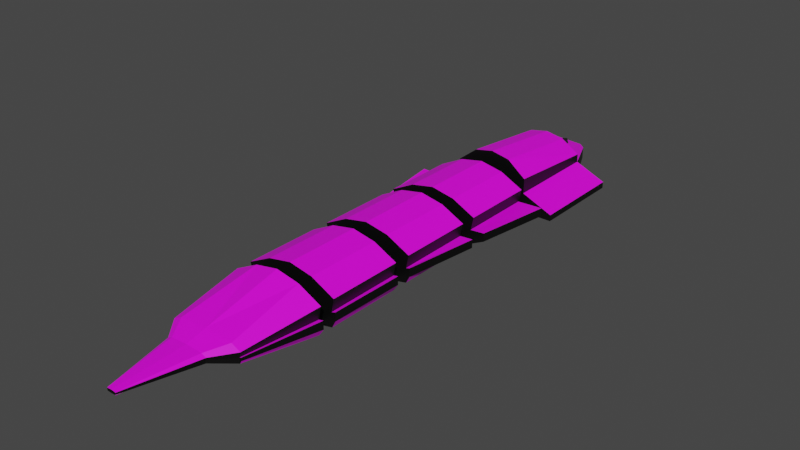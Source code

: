 # Source: Snake.blend  (saved by Blender 2.91.10; exported with 4.5.12 LTS)
import bpy
from mathutils import Matrix  # noqa: F401  (used for matrix-valued properties, if any)

bpy.ops.wm.read_factory_settings(use_empty=True)
scene = bpy.context.scene
scene.name = 'Scene'

# ---- collections
col_collection = bpy.data.collections.new('Collection'); scene.collection.children.link(col_collection)

# ---- images (referenced by path relative to the original .blend; pixels are not part of the script)
import os
ASSET_DIR = os.environ.get("B2B_ASSET_DIR", "")  # directory of the original .blend (textures are referenced by path, not embedded)
HERE = os.path.dirname(os.path.abspath(__file__))  # packed textures are extracted next to this script under _unpacked/

def load_image(name, relpath, width, height, colorspace="sRGB"):
    """Load a texture the original file referenced (path relative to the .blend, or extracted next to this script)."""
    p = next((c for c in (os.path.join(HERE, relpath), os.path.join(ASSET_DIR, relpath)) if relpath and os.path.exists(c)), "")
    if p:
        img = bpy.data.images.load(p, check_existing=True)
        img.name = name
    else:  # same state as the original file: an image datablock whose file is absent (Cycles renders it pink)
        img = bpy.data.images.new(name, width, height)
        img.source = "FILE"
        img.filepath = "//" + (relpath or name)
    img.colorspace_settings.name = colorspace
    return img
img_moss_wood_diff_1k_jpg = load_image('moss_wood_diff_1k.jpg', 'moss_wood_diff_1k.jpg', 1024, 1024, 'sRGB')

# ---- materials (node trees are filled in below, after node groups)
mat_body = bpy.data.materials.new('Body')
mat_body.use_transparent_shadow = False
mat_sides = bpy.data.materials.new('Sides')
mat_sides.use_transparent_shadow = False

# ---- material node trees
mat_body.use_nodes = True; mat_body.node_tree.nodes.clear()
_N = mat_body.node_tree.nodes; _L = mat_body.node_tree.links
n0 = _N.new('ShaderNodeBsdfPrincipled'); n0.name = 'Principled BSDF'; n0.location = (10, 300)
n0.distribution = 'GGX'
n0.subsurface_method = 'BURLEY'
n0.inputs[3].default_value = 1.45
n0.inputs[27].default_value = (0.0, 0.0, 0.0, 1.0)
n0.inputs[28].default_value = 1.0
n1 = _N.new('ShaderNodeOutputMaterial'); n1.name = 'Material Output'; n1.location = (300, 300)
n2 = _N.new('ShaderNodeTexImage'); n2.name = 'Image Texture'; n2.location = (-280, 280)
n2.image = img_moss_wood_diff_1k_jpg
_L.new(n0.outputs[0], n1.inputs[0])
_L.new(n2.outputs[0], n0.inputs[0])
n1.is_active_output = True
mat_sides.use_nodes = True; mat_sides.node_tree.nodes.clear()
_N = mat_sides.node_tree.nodes; _L = mat_sides.node_tree.links
n0 = _N.new('ShaderNodeBsdfPrincipled'); n0.name = 'Principled BSDF'; n0.location = (10, 300)
n0.distribution = 'GGX'
n0.subsurface_method = 'BURLEY'
n0.inputs[3].default_value = 1.45
n0.inputs[27].default_value = (0.0, 0.0, 0.0, 1.0)
n0.inputs[28].default_value = 1.0
n1 = _N.new('ShaderNodeOutputMaterial'); n1.name = 'Material Output'; n1.location = (300, 300)
n2 = _N.new('ShaderNodeRGB'); n2.name = 'RGB'; n2.location = (-280, 280)
n2.outputs[0].default_value = (0.0, 0.0, 0.0, 1.0)
_L.new(n0.outputs[0], n1.inputs[0])
_L.new(n2.outputs[0], n0.inputs[0])
n1.is_active_output = True

# ---- world
world_world = bpy.data.worlds.new('World'); scene.world = world_world
world_world.use_nodes = True; world_world.node_tree.nodes.clear()
_N = world_world.node_tree.nodes; _L = world_world.node_tree.links
n0 = _N.new('ShaderNodeOutputWorld'); n0.name = 'World Output'; n0.location = (300, 300)
n1 = _N.new('ShaderNodeBackground'); n1.name = 'Background'; n1.location = (10, 300)
n1.inputs[0].default_value = (0.05088, 0.05088, 0.05088, 1.0)
_L.new(n1.outputs[0], n0.inputs[0])
n0.is_active_output = True
world_world.color = (0.05088, 0.05088, 0.05088)
world_world.use_sun_shadow = False
world_world.sun_shadow_jitter_overblur = 0.0

# ---- meshes
me_cube_003 = bpy.data.meshes.new('Cube.003')
me_cube_003.from_pydata([(0.0, -0.694, -0.1479), (0.0, -0.694, 0.1479), (0.0, 0.3728, -0.1479), (0.0, 0.6299, 0.1804), (0.7644, -0.694, -0.1479), (0.7644, -0.694, -0.07739), (0.7644, 0.3728, -0.1479), (0.7644, 0.3728, -0.07739), (0.4194, 0.3728, -0.1479), (0.4194, 0.3728, 0.06857), (0.4194, -0.694, -0.1479), (0.4194, -0.694, 0.06857), (0.0, -0.694, 0.4405), (0.0, 0.3728, 0.3295), (0.4194, -0.694, 0.2351), (0.4194, 0.3728, 0.1621), (0.0, 0.9636, 0.005389), (0.0, 0.9636, -0.1588), (0.1439, 0.9636, -0.1588), (0.1439, 0.9636, -0.02704), (0.2097, 0.3728, -0.2041), (0.2097, -0.694, 0.1633), (0.2972, 0.3728, 0.1565), (0.2097, -0.694, -0.2041), (0.2097, -0.694, 0.399), (0.2097, 0.3728, 0.2895), (0.07196, 0.9636, -0.1588), (0.102, 0.9636, 0.005723), (0.0, 0.6766, 0.1128), (0.0, 0.7268, 0.1104), (0.0, 0.6855, 0.06472), (0.0, 0.7357, 0.06227), (0.1107, 0.5434, 0.2206), (0.1416, 0.5859, 0.2139), (0.1315, 0.5464, 0.1628), (0.1624, 0.5889, 0.156), (0.0, -1.713, -0.1934), (0.0, -1.713, 0.1625), (0.0, -0.8832, -0.1934), (0.0, -0.8832, 0.1625), (0.6434, -1.713, -0.0169), (0.6434, -1.713, 0.07525), (0.7674, -0.8832, -0.0169), (0.7674, -0.8832, 0.07525), (0.4853, -0.8832, -0.09365), (0.4853, -0.8832, 0.06275), (0.4853, -1.713, -0.09365), (0.4853, -1.713, 0.06275), (0.0, -1.713, 0.3855), (0.0, -0.8832, 0.3855), (0.5149, -1.713, 0.2067), (0.5149, -0.8832, 0.2067), (0.2427, -0.8832, -0.1435), (0.2427, -1.713, 0.1126), (0.2427, -0.8832, 0.1126), (0.2427, -1.713, -0.1435), (0.2574, -1.713, 0.3356), (0.2574, -0.8832, 0.3356), (0.0, -0.9696, -0.06933), (0.0, -0.9696, 0.06933), (0.0, -0.61, -0.06933), (0.0, -0.61, 0.06933), (0.3798, -0.9696, -0.06933), (0.3798, -0.9696, 0.06933), (0.3798, -0.61, -0.06933), (0.3798, -0.61, 0.06933), (0.0, -2.717, -0.1934), (0.0, -2.717, 0.1625), (0.0, -1.887, -0.1934), (0.0, -1.887, 0.1625), (0.5267, -2.717, -0.0169), (0.5267, -2.717, 0.07525), (0.6331, -1.887, -0.0169), (0.6331, -1.887, 0.07525), (0.4853, -1.887, -0.09365), (0.4853, -1.887, 0.06275), (0.4853, -2.717, -0.09365), (0.4853, -2.717, 0.06275), (0.0, -2.717, 0.3855), (0.0, -1.887, 0.3855), (0.5149, -2.717, 0.2067), (0.5149, -1.887, 0.2067), (0.2427, -1.887, -0.1435), (0.2427, -2.717, 0.1126), (0.2427, -1.887, 0.1126), (0.2427, -2.717, -0.1435), (0.2574, -2.717, 0.3356), (0.2574, -1.887, 0.3356), (0.0, -2.058, -0.06933), (0.0, -2.058, 0.06933), (0.0, -1.698, -0.06933), (0.0, -1.698, 0.06933), (0.3798, -2.058, -0.06933), (0.3798, -2.058, 0.06933), (0.3798, -1.698, -0.06933), (0.3798, -1.698, 0.06933), (0.0, -3.727, -0.1934), (0.0, -3.727, 0.1625), (0.0, -2.897, -0.1934), (0.0, -2.897, 0.1625), (0.5267, -3.727, -0.0169), (0.5267, -3.727, 0.07525), (0.5386, -2.897, -0.0169), (0.5386, -2.897, 0.07525), (0.4853, -2.897, -0.09365), (0.4853, -2.897, 0.06275), (0.4853, -3.727, -0.09365), (0.4853, -3.727, 0.06275), (0.0, -3.727, 0.3855), (0.0, -2.897, 0.3855), (0.5149, -3.727, 0.2067), (0.5149, -2.897, 0.2067), (0.2427, -2.897, -0.1435), (0.2427, -3.727, 0.1126), (0.2427, -2.897, 0.1126), (0.2427, -3.727, -0.1435), (0.2574, -3.727, 0.3356), (0.2574, -2.897, 0.3356), (0.0, -2.981, -0.06933), (0.0, -2.981, 0.06933), (0.0, -2.621, -0.06933), (0.0, -2.621, 0.06933), (0.3798, -2.981, -0.06933), (0.3798, -2.981, 0.06933), (0.3798, -2.621, -0.06933), (0.3798, -2.621, 0.06933), (0.0, -4.717, -0.0316), (0.0, -4.717, 0.1625), (0.0, -3.887, -0.1934), (0.0, -3.887, 0.1625), (0.41, -4.717, 0.03595), (0.41, -4.717, 0.07121), (0.5386, -3.887, -0.0169), (0.5386, -3.887, 0.07525), (0.4853, -3.887, -0.09365), (0.4853, -3.887, 0.06275), (0.3942, -4.717, 0.006579), (0.3942, -4.717, 0.06643), (0.0, -4.717, 0.1899), (0.0, -3.887, 0.3855), (0.4055, -4.717, 0.1215), (0.5149, -3.887, 0.2067), (0.2427, -3.887, -0.1435), (0.2427, -3.887, 0.1126), (0.3013, -4.717, -0.01251), (0.307, -4.717, 0.1709), (0.2574, -3.887, 0.3356), (0.0, -3.962, -0.06933), (0.0, -3.962, 0.06933), (0.0, -3.602, -0.06933), (0.0, -3.602, 0.06933), (0.3798, -3.962, -0.06933), (0.3798, -3.962, 0.06933), (0.3798, -3.602, -0.06933), (0.3798, -3.602, 0.06933), (0.0, -5.684, 0.06873), (0.0, -5.684, 0.09915), (0.04839, -5.684, 0.09133), (0.04841, -5.684, 0.07172), (0.04845, -5.684, 0.07471), (0.04845, -5.684, 0.08409), (0.04842, -5.684, 0.1005), (0.0, -5.684, 0.1034), (0.04846, -5.684, 0.09272), (0.1807, -4.931, 0.03762), (0.2321, -4.931, 0.1038), (0.2265, -4.931, 0.04704), (0.2265, -4.931, 0.07661), (0.0, -4.931, 0.02819), (0.0, -4.931, 0.1241), (0.1835, -4.931, 0.1282), (0.0, -4.931, 0.1376)], [], [(0, 1, 3, 2), (8, 9, 7, 6), (6, 7, 5, 4), (23, 21, 1, 0), (8, 6, 4, 10), (21, 11, 14, 24), (7, 9, 11, 5), (20, 8, 10, 23), (4, 5, 11, 10), (2, 3, 16, 17), (25, 13, 12, 24), (11, 9, 15, 14), (3, 1, 12, 13), (22, 3, 13, 25), (26, 27, 19, 18), (9, 8, 18, 19), (20, 2, 17, 26), (22, 9, 19, 27), (3, 22, 27, 16), (8, 20, 26, 18), (17, 16, 27, 26), (9, 22, 25, 15), (15, 25, 24, 14), (2, 20, 23, 0), (1, 21, 24, 12), (10, 11, 21, 23), (28, 29, 31, 30), (30, 31, 35, 34), (34, 35, 33, 32), (32, 33, 29, 28), (30, 34, 32, 28), (35, 31, 29, 33), (36, 37, 39, 38), (44, 45, 43, 42), (42, 43, 41, 40), (55, 53, 37, 36), (44, 42, 40, 46), (39, 37, 48, 49), (43, 45, 47, 41), (52, 44, 46, 55), (40, 41, 47, 46), (52, 54, 45, 44), (57, 49, 48, 56), (54, 39, 49, 57), (53, 47, 50, 56), (47, 45, 51, 50), (37, 53, 56, 48), (45, 54, 57, 51), (51, 57, 56, 50), (38, 39, 54, 52), (38, 52, 55, 36), (46, 47, 53, 55), (58, 59, 61, 60), (60, 61, 65, 64), (64, 65, 63, 62), (62, 63, 59, 58), (60, 64, 62, 58), (65, 61, 59, 63), (66, 67, 69, 68), (74, 75, 73, 72), (72, 73, 71, 70), (85, 83, 67, 66), (74, 72, 70, 76), (69, 67, 78, 79), (73, 75, 77, 71), (82, 74, 76, 85), (70, 71, 77, 76), (82, 84, 75, 74), (87, 79, 78, 86), (84, 69, 79, 87), (83, 77, 80, 86), (77, 75, 81, 80), (67, 83, 86, 78), (75, 84, 87, 81), (81, 87, 86, 80), (68, 69, 84, 82), (68, 82, 85, 66), (76, 77, 83, 85), (88, 89, 91, 90), (90, 91, 95, 94), (94, 95, 93, 92), (92, 93, 89, 88), (90, 94, 92, 88), (95, 91, 89, 93), (96, 97, 99, 98), (104, 105, 103, 102), (102, 103, 101, 100), (115, 113, 97, 96), (104, 102, 100, 106), (99, 97, 108, 109), (103, 105, 107, 101), (112, 104, 106, 115), (100, 101, 107, 106), (112, 114, 105, 104), (117, 109, 108, 116), (114, 99, 109, 117), (113, 107, 110, 116), (107, 105, 111, 110), (97, 113, 116, 108), (105, 114, 117, 111), (111, 117, 116, 110), (98, 99, 114, 112), (98, 112, 115, 96), (106, 107, 113, 115), (118, 119, 121, 120), (120, 121, 125, 124), (124, 125, 123, 122), (122, 123, 119, 118), (120, 124, 122, 118), (125, 121, 119, 123), (126, 127, 129, 128), (134, 135, 133, 132), (132, 133, 131, 130), (169, 168, 155, 156), (134, 132, 130, 136), (129, 127, 138, 139), (133, 135, 137, 131), (142, 134, 136, 144), (130, 131, 137, 136), (142, 143, 135, 134), (146, 139, 138, 145), (143, 129, 139, 146), (164, 166, 159, 158), (137, 135, 141, 140), (167, 165, 163, 160), (135, 143, 146, 141), (141, 146, 145, 140), (128, 129, 143, 142), (128, 142, 144, 126), (166, 167, 160, 159), (147, 148, 150, 149), (149, 150, 154, 153), (153, 154, 152, 151), (151, 152, 148, 147), (149, 153, 151, 147), (154, 150, 148, 152), (158, 157, 156, 155), (157, 160, 163, 161), (156, 157, 161, 162), (159, 160, 157, 158), (165, 170, 161, 163), (170, 171, 162, 161), (171, 169, 156, 162), (168, 164, 158, 155), (126, 144, 164, 168), (138, 127, 169, 171), (145, 138, 171, 170), (140, 145, 170, 165), (136, 137, 167, 166), (137, 140, 165, 167), (144, 136, 166, 164), (127, 126, 168, 169)])
me_cube_003.polygons.foreach_set('material_index', [0, 1, 1, 1, 0, 1, 0, 0, 1, 0, 0, 1, 0, 0, 1, 1, 0, 0, 0, 0, 1, 1, 0, 0, 1, 1, 1, 1, 1, 1, 1, 1, 0, 1, 1, 1, 0, 0, 0, 0, 1, 1, 0, 1, 1, 1, 1, 1, 0, 1, 0, 1, 1, 1, 1, 1, 1, 1, 0, 1, 1, 1, 0, 0, 0, 0, 1, 1, 0, 1, 1, 1, 1, 1, 0, 1, 0, 1, 1, 1, 1, 1, 1, 1, 0, 1, 1, 1, 0, 0, 0, 0, 1, 1, 0, 1, 1, 1, 1, 1, 0, 1, 0, 1, 1, 1, 1, 1, 1, 1, 0, 1, 1, 0, 0, 0, 0, 0, 1, 1, 0, 1, 0, 1, 1, 1, 0, 1, 0, 1, 1, 1, 1, 1, 1, 1, 1, 1, 1, 1, 0, 0, 0, 0, 0, 0, 0, 0, 1, 1, 0, 0])
_uv = me_cube_003.uv_layers.new(name='UVMap')
_uv.uv.foreach_set('vector', [0.4863, 0.2252, 0.4863, 0.2252, 0.4863, 0.5672, 0.4863, 0.5008, 0.4702, 0.1193, 0.4702, 0.4732, 1.034, 0.2346, 1.034, 0.1193, 0.993, 0.1193, 0.993, 0.2346, -0.7509, 0.2346, -0.7509, 0.1193, 0.1274, 0.02751, 0.1274, 0.628, -0.2153, 0.6029, -0.2153, 0.1193, 0.5947, 0.5008, 0.6838, 0.5008, 0.6838, 0.2252, 0.5947, 0.2252, 0.1274, 0.628, 0.4702, 0.4732, 0.4702, 0.7453, 0.1274, 1.013, 0.6838, 0.5008, 0.5947, 0.5008, 0.5947, 0.2252, 0.6838, 0.2252, 0.5405, 0.5008, 0.5947, 0.5008, 0.5947, 0.2252, 0.5405, 0.2252, 1.034, 0.1193, 1.034, 0.2346, 0.4702, 0.4732, 0.4702, 0.1193, 0.4863, 0.5008, 0.4863, 0.5672, 0.4863, 0.6534, 0.4863, 0.6534, 0.5405, 0.5008, 0.4863, 0.5008, 0.4863, 0.2252, 0.5405, 0.2252, -0.7509, 0.4732, 0.993, 0.4732, 0.993, 0.7453, -0.7509, 0.7453, 0.4863, 0.5672, 0.4863, 0.2252, 0.4863, 0.2252, 0.4863, 0.5008, 0.5631, 0.5008, 0.4863, 0.5672, 0.4863, 0.5008, 0.5405, 0.5008, -0.0977, 0.1015, -0.04863, 0.3705, 0.01993, 0.3169, 0.01993, 0.1015, 0.993, 0.4732, 0.993, 0.1193, 1.959, 0.1015, 1.959, 0.3169, 0.5405, 0.5008, 0.4863, 0.5008, 0.4863, 0.6534, 0.5049, 0.6534, 0.5631, 0.5008, 0.5947, 0.5008, 0.5235, 0.6534, 0.5127, 0.6534, 0.4863, 0.5672, 0.5631, 0.5008, 0.5127, 0.6534, 0.4863, 0.6534, 0.5947, 0.5008, 0.5405, 0.5008, 0.5049, 0.6534, 0.5235, 0.6534, -0.2153, 0.1015, -0.2153, 0.3699, -0.04863, 0.3705, -0.0977, 0.1015, 0.3672, 0.5817, 0.2875, 0.6391, 0.2305, 0.7258, 0.3672, 0.6903, 0.5947, 0.5008, 0.5405, 0.5008, 0.5405, 0.2252, 0.5947, 0.2252, 0.4863, 0.5008, 0.5405, 0.5008, 0.5405, 0.2252, 0.4863, 0.2252, -0.2153, 0.6029, 0.1274, 0.628, 0.1274, 1.013, -0.2153, 1.081, 0.4702, 0.1193, 0.4702, 0.4732, 0.1274, 0.628, 0.1274, 0.02751, 0.375, 0.0, 0.625, 0.0, 0.625, 0.25, 0.375, 0.25, 0.375, 0.25, 0.625, 0.25, 0.625, 0.5, 0.375, 0.5, 0.375, 0.5, 0.625, 0.5, 0.625, 0.75, 0.375, 0.75, 0.375, 0.75, 0.625, 0.75, 0.625, 1.0, 0.375, 1.0, 0.125, 0.5, 0.375, 0.5, 0.375, 0.75, 0.125, 0.75, 0.625, 0.5, 0.875, 0.5, 0.875, 0.75, 0.625, 0.75, 0.375, 0.0, 0.625, 0.0, 0.625, 0.25, 0.375, 0.25, 0.375, 0.4081, 0.625, 0.4081, 0.625, 0.5, 0.375, 0.5, 0.375, 0.5, 0.625, 0.5, 0.625, 0.75, 0.375, 0.75, 0.375, 0.9209, 0.625, 0.9209, 0.625, 1.0, 0.375, 1.0, 0.2831, 0.5, 0.375, 0.5, 0.375, 0.75, 0.2831, 0.75, 0.625, 0.25, 0.625, 0.0, 0.625, 0.0, 0.625, 0.25, 0.625, 0.5, 0.7169, 0.5, 0.7169, 0.75, 0.625, 0.75, 0.2041, 0.5, 0.2831, 0.5, 0.2831, 0.75, 0.2041, 0.75, 0.375, 0.75, 0.625, 0.75, 0.625, 0.8419, 0.375, 0.8419, 0.375, 0.3291, 0.625, 0.3291, 0.625, 0.4081, 0.375, 0.4081, 0.7959, 0.5, 0.875, 0.5, 0.875, 0.75, 0.7959, 0.75, 0.625, 0.3291, 0.625, 0.25, 0.625, 0.25, 0.625, 0.3291, 0.625, 0.9209, 0.625, 0.8419, 0.625, 0.8419, 0.625, 0.9209, 0.7169, 0.75, 0.7169, 0.5, 0.7169, 0.5, 0.7169, 0.75, 0.625, 1.0, 0.625, 0.9209, 0.625, 0.9209, 0.625, 1.0, 0.625, 0.4081, 0.625, 0.3291, 0.625, 0.3291, 0.625, 0.4081, 0.7169, 0.5, 0.7959, 0.5, 0.7959, 0.75, 0.7169, 0.75, 0.375, 0.25, 0.625, 0.25, 0.625, 0.3291, 0.375, 0.3291, 0.125, 0.5, 0.2041, 0.5, 0.2041, 0.75, 0.125, 0.75, 0.375, 0.8419, 0.625, 0.8419, 0.625, 0.9209, 0.375, 0.9209, 0.375, 0.0, 0.625, 0.0, 0.625, 0.25, 0.375, 0.25, 0.375, 0.25, 0.625, 0.25, 0.625, 0.5, 0.375, 0.5, 0.375, 0.5, 0.625, 0.5, 0.625, 0.75, 0.375, 0.75, 0.375, 0.75, 0.625, 0.75, 0.625, 1.0, 0.375, 1.0, 0.125, 0.5, 0.375, 0.5, 0.375, 0.75, 0.125, 0.75, 0.625, 0.5, 0.875, 0.5, 0.875, 0.75, 0.625, 0.75, 0.375, 0.0, 0.625, 0.0, 0.625, 0.25, 0.375, 0.25, 0.375, 0.4081, 0.625, 0.4081, 0.625, 0.5, 0.375, 0.5, 0.375, 0.5, 0.625, 0.5, 0.625, 0.75, 0.375, 0.75, 0.375, 0.9209, 0.625, 0.9209, 0.625, 1.0, 0.375, 1.0, 0.2831, 0.5, 0.375, 0.5, 0.375, 0.75, 0.2831, 0.75, 0.625, 0.25, 0.625, 0.0, 0.625, 0.0, 0.625, 0.25, 0.625, 0.5, 0.7169, 0.5, 0.7169, 0.75, 0.625, 0.75, 0.2041, 0.5, 0.2831, 0.5, 0.2831, 0.75, 0.2041, 0.75, 0.375, 0.75, 0.625, 0.75, 0.625, 0.8419, 0.375, 0.8419, 0.375, 0.3291, 0.625, 0.3291, 0.625, 0.4081, 0.375, 0.4081, 0.7959, 0.5, 0.875, 0.5, 0.875, 0.75, 0.7959, 0.75, 0.625, 0.3291, 0.625, 0.25, 0.625, 0.25, 0.625, 0.3291, 0.625, 0.9209, 0.625, 0.8419, 0.625, 0.8419, 0.625, 0.9209, 0.7169, 0.75, 0.7169, 0.5, 0.7169, 0.5, 0.7169, 0.75, 0.625, 1.0, 0.625, 0.9209, 0.625, 0.9209, 0.625, 1.0, 0.625, 0.4081, 0.625, 0.3291, 0.625, 0.3291, 0.625, 0.4081, 0.7169, 0.5, 0.7959, 0.5, 0.7959, 0.75, 0.7169, 0.75, 0.375, 0.25, 0.625, 0.25, 0.625, 0.3291, 0.375, 0.3291, 0.125, 0.5, 0.2041, 0.5, 0.2041, 0.75, 0.125, 0.75, 0.375, 0.8419, 0.625, 0.8419, 0.625, 0.9209, 0.375, 0.9209, 0.375, 0.0, 0.625, 0.0, 0.625, 0.25, 0.375, 0.25, 0.375, 0.25, 0.625, 0.25, 0.625, 0.5, 0.375, 0.5, 0.375, 0.5, 0.625, 0.5, 0.625, 0.75, 0.375, 0.75, 0.375, 0.75, 0.625, 0.75, 0.625, 1.0, 0.375, 1.0, 0.125, 0.5, 0.375, 0.5, 0.375, 0.75, 0.125, 0.75, 0.625, 0.5, 0.875, 0.5, 0.875, 0.75, 0.625, 0.75, 0.375, 0.0, 0.625, 0.0, 0.625, 0.25, 0.375, 0.25, 0.375, 0.4081, 0.625, 0.4081, 0.625, 0.5, 0.375, 0.5, 0.375, 0.5, 0.625, 0.5, 0.625, 0.75, 0.375, 0.75, 0.375, 0.9209, 0.625, 0.9209, 0.625, 1.0, 0.375, 1.0, 0.2831, 0.5, 0.375, 0.5, 0.375, 0.75, 0.2831, 0.75, 0.625, 0.25, 0.625, 0.0, 0.625, 0.0, 0.625, 0.25, 0.625, 0.5, 0.7169, 0.5, 0.7169, 0.75, 0.625, 0.75, 0.2041, 0.5, 0.2831, 0.5, 0.2831, 0.75, 0.2041, 0.75, 0.375, 0.75, 0.625, 0.75, 0.625, 0.8419, 0.375, 0.8419, 0.375, 0.3291, 0.625, 0.3291, 0.625, 0.4081, 0.375, 0.4081, 0.7959, 0.5, 0.875, 0.5, 0.875, 0.75, 0.7959, 0.75, 0.625, 0.3291, 0.625, 0.25, 0.625, 0.25, 0.625, 0.3291, 0.625, 0.9209, 0.625, 0.8419, 0.625, 0.8419, 0.625, 0.9209, 0.7169, 0.75, 0.7169, 0.5, 0.7169, 0.5, 0.7169, 0.75, 0.625, 1.0, 0.625, 0.9209, 0.625, 0.9209, 0.625, 1.0, 0.625, 0.4081, 0.625, 0.3291, 0.625, 0.3291, 0.625, 0.4081, 0.7169, 0.5, 0.7959, 0.5, 0.7959, 0.75, 0.7169, 0.75, 0.375, 0.25, 0.625, 0.25, 0.625, 0.3291, 0.375, 0.3291, 0.125, 0.5, 0.2041, 0.5, 0.2041, 0.75, 0.125, 0.75, 0.375, 0.8419, 0.625, 0.8419, 0.625, 0.9209, 0.375, 0.9209, 0.375, 0.0, 0.625, 0.0, 0.625, 0.25, 0.375, 0.25, 0.375, 0.25, 0.625, 0.25, 0.625, 0.5, 0.375, 0.5, 0.375, 0.5, 0.625, 0.5, 0.625, 0.75, 0.375, 0.75, 0.375, 0.75, 0.625, 0.75, 0.625, 1.0, 0.375, 1.0, 0.125, 0.5, 0.375, 0.5, 0.375, 0.75, 0.125, 0.75, 0.625, 0.5, 0.875, 0.5, 0.875, 0.75, 0.625, 0.75, 0.375, 0.0, 0.625, 0.0, 0.625, 0.25, 0.375, 0.25, 0.375, 0.4081, 0.625, 0.4081, 0.625, 0.5, 0.375, 0.5, 0.375, 0.5, 0.625, 0.5, 0.625, 0.75, 0.375, 0.75, 0.6213, 0.5939, 0.6213, 0.5939, 0.6213, -0.002609, 0.6213, -0.002609, 0.2831, 0.5, 0.375, 0.5, 0.375, 0.75, 0.2831, 0.75, 0.625, 0.25, 0.625, 0.0, 0.625, 0.0, 0.625, 0.25, 0.625, 0.5, 0.7169, 0.5, 0.7169, 0.75, 0.625, 0.75, 0.2041, 0.5, 0.2831, 0.5, 0.2831, 0.75, 0.2041, 0.75, 0.375, 0.75, 0.625, 0.75, 0.625, 0.8419, 0.375, 0.8419, 0.375, 0.3291, 0.625, 0.3291, 0.625, 0.4081, 0.375, 0.4081, 0.7959, 0.5, 0.875, 0.5, 0.875, 0.75, 0.7959, 0.75, 0.625, 0.3291, 0.625, 0.25, 0.625, 0.25, 0.625, 0.3291, 0.7644, 0.5939, 0.8007, 0.5939, 0.6596, -0.002609, 0.6596, -0.002609, 0.7169, 0.75, 0.7169, 0.5, 0.7169, 0.5, 0.7169, 0.75, 0.8007, 0.5939, 0.8051, 0.5939, 0.6596, -0.002609, 0.6596, -0.002609, 0.625, 0.4081, 0.625, 0.3291, 0.625, 0.3291, 0.625, 0.4081, 0.7169, 0.5, 0.7959, 0.5, 0.7959, 0.75, 0.7169, 0.75, 0.375, 0.25, 0.625, 0.25, 0.625, 0.3291, 0.375, 0.3291, 0.125, 0.5, 0.2041, 0.5, 0.2041, 0.75, 0.125, 0.75, 0.8007, 0.5939, 0.8007, 0.5939, 0.6596, -0.002609, 0.6596, -0.002609, 0.375, 0.0, 0.625, 0.0, 0.625, 0.25, 0.375, 0.25, 0.375, 0.25, 0.625, 0.25, 0.625, 0.5, 0.375, 0.5, 0.375, 0.5, 0.625, 0.5, 0.625, 0.75, 0.375, 0.75, 0.375, 0.75, 0.625, 0.75, 0.625, 1.0, 0.375, 1.0, 0.125, 0.5, 0.375, 0.5, 0.375, 0.75, 0.125, 0.75, 0.625, 0.5, 0.875, 0.5, 0.875, 0.75, 0.625, 0.75, 0.375, 0.9209, 0.625, 0.9209, 0.625, 1.0, 0.375, 1.0, 0.625, 0.9209, 0.625, 0.8419, 0.625, 0.8419, 0.625, 0.9209, 0.625, 1.0, 0.625, 0.9209, 0.625, 0.9209, 0.625, 1.0, 0.375, 0.8419, 0.625, 0.8419, 0.625, 0.9209, 0.375, 0.9209, 0.8051, 0.5939, 0.7666, 0.5939, 0.6596, -0.002609, 0.6596, -0.002609, 0.7666, 0.5939, 0.6213, 0.5939, 0.6213, -0.002609, 0.6596, -0.002609, 0.6213, 0.5939, 0.6213, 0.5939, 0.6213, -0.002609, 0.6213, -0.002609, 0.6213, 0.5939, 0.7644, 0.5939, 0.6596, -0.002609, 0.6213, -0.002609, 0.6213, 0.7628, 0.8599, 0.7628, 0.7644, 0.5939, 0.6213, 0.5939, 0.6213, 0.7628, 0.6213, 0.7628, 0.6213, 0.5939, 0.6213, 0.5939, 0.8644, 0.7628, 0.6213, 0.7628, 0.6213, 0.5939, 0.7666, 0.5939, 0.9424, 0.7628, 0.8644, 0.7628, 0.7666, 0.5939, 0.8051, 0.5939, 0.9335, 0.7628, 0.9335, 0.7628, 0.8007, 0.5939, 0.8007, 0.5939, 0.9335, 0.7628, 0.9424, 0.7628, 0.8051, 0.5939, 0.8007, 0.5939, 0.8599, 0.7628, 0.9335, 0.7628, 0.8007, 0.5939, 0.7644, 0.5939, 0.6213, 0.7628, 0.6213, 0.7628, 0.6213, 0.5939, 0.6213, 0.5939])
me_cube_003.materials.append(mat_body)
me_cube_003.materials.append(mat_sides)
me_cube_003.use_remesh_fix_poles = True
me_cube_003.use_remesh_preserve_attributes = False
me_cube_003.use_mirror_vertex_groups = False
me_cube_003.update()
arm_armature = bpy.data.armatures.new('Armature')  # bones are not reproduced

# ---- objects
ob_empty = bpy.data.objects.new('Empty', None)
ob_snake = bpy.data.objects.new('Snake', me_cube_003)
ob_empty_001 = bpy.data.objects.new('Empty.001', None)
ob_armature = bpy.data.objects.new('Armature', arm_armature)

# ---- transforms, parenting, visibility, modifiers, constraints
ob_empty.location = (3.587, 2.332, 0.0)
ob_empty.empty_display_type = 'IMAGE'
ob_empty.empty_display_size = 5.0
ob_empty.empty_image_depth = 'FRONT'
ob_empty.lineart.crease_threshold = 0.0
ob_snake.parent = ob_armature
ob_snake.location = (0.0, 0.0, 0.0)
ob_snake.lineart.crease_threshold = 0.0
_vg = ob_snake.vertex_groups.new(name='Group')
_vg = ob_snake.vertex_groups.new(name='Group.001')
_vg.add([0, 1, 4, 5, 6, 7, 8, 9, 10, 11, 12, 14, 15, 16, 17, 18, 19, 21, 22, 23, 24, 25, 26, 27], 1.0, 'REPLACE')
_vg = ob_snake.vertex_groups.new(name='Bone')
_vg.add([0, 1, 2, 3, 4, 5, 6, 7, 8, 9, 10, 11, 12, 13, 14, 15, 16, 17, 18, 19, 20, 21, 22, 23, 24, 25, 26, 27, 58, 59, 60, 61, 62, 63, 64, 65], 1.0, 'REPLACE')
_vg = ob_snake.vertex_groups.new(name='Bone.001')
_vg.add([36, 37, 38, 39, 40, 41, 42, 43, 44, 45, 46, 47, 48, 49, 50, 51, 52, 53, 54, 55, 56, 57, 88, 89, 90, 91, 92, 93, 94, 95], 1.0, 'REPLACE')
_vg = ob_snake.vertex_groups.new(name='Bone.002')
_vg.add([66, 67, 68, 69, 70, 71, 72, 73, 74, 75, 76, 77, 78, 79, 80, 81, 82, 83, 84, 85, 86, 87, 118, 119, 120, 121, 122, 123, 124, 125], 1.0, 'REPLACE')
_vg = ob_snake.vertex_groups.new(name='Bone.003')
_vg.add([96, 97, 98, 99, 100, 101, 102, 103, 104, 105, 106, 107, 108, 109, 110, 111, 112, 113, 114, 115, 116, 117, 147, 148, 149, 150, 151, 152, 153, 154], 1.0, 'REPLACE')
_vg = ob_snake.vertex_groups.new(name='Bone.004')
_vg.add([126, 127, 128, 129, 130, 131, 132, 133, 134, 135, 136, 137, 138, 139, 140, 141, 142, 143, 144, 145, 146, 155, 156, 157, 158, 159, 160, 161, 162, 163, 164, 165, 166, 167, 168, 169, 170, 171], 1.0, 'REPLACE')
_m = ob_snake.modifiers.new('Mirror', 'MIRROR')
_m.use_clip = True
_m = ob_snake.modifiers.new('Armature', 'ARMATURE')
_m.object = ob_armature
ob_empty_001.location = (-2.134, 2.05, 1.192e-07)
ob_empty_001.scale = (0.5598, 0.5598, 0.5598)
ob_empty_001.empty_display_type = 'IMAGE'
ob_empty_001.empty_display_size = 5.0
ob_empty_001.lineart.crease_threshold = 0.0
ob_armature.location = (0.0, 0.0, 0.0)
ob_armature.lineart.crease_threshold = 0.0

# ---- collection membership
col_collection.objects.link(ob_empty)
col_collection.objects.link(ob_snake)
col_collection.objects.link(ob_empty_001)
col_collection.objects.link(ob_armature)

# ---- scene / render settings (as saved in the file)
scene.frame_start = 1; scene.frame_end = 250; scene.frame_set(1)
scene.render.engine = 'BLENDER_EEVEE_NEXT'
scene.cycles.use_denoising = False
scene.cycles.samples = 128
scene.cycles.sampling_pattern = 'TABULATED_SOBOL'
scene.cycles.use_adaptive_sampling = False
scene.cycles.use_light_tree = False
scene.view_settings.view_transform = 'Filmic'
bpy.context.view_layer.update()

# ---- added for rendering (the .blend has no active camera and no usable light): camera, sun
cam_auto = bpy.data.cameras.new('AutoCamera')
cam_auto.lens = 50.0
cam_auto.sensor_width = 36.0
cam_auto.clip_end = 1000.0
ob_auto_camera = bpy.data.objects.new('AutoCamera', cam_auto)
scene.collection.objects.link(ob_auto_camera)
ob_auto_camera.location = (6.18961, -9.65008, 5.1096)
ob_auto_camera.rotation_euler = (1.09748, -7.21219e-08, 0.694738)
scene.camera = ob_auto_camera
light_auto_sun = bpy.data.lights.new('AutoSun', 'SUN')
light_auto_sun.energy = 3.0
light_auto_sun.angle = 0.0523599
ob_auto_sun = bpy.data.objects.new('AutoSun', light_auto_sun)
scene.collection.objects.link(ob_auto_sun)
ob_auto_sun.rotation_euler = (0.872665, 0.174533, 0.523599)
bpy.context.view_layer.update()
